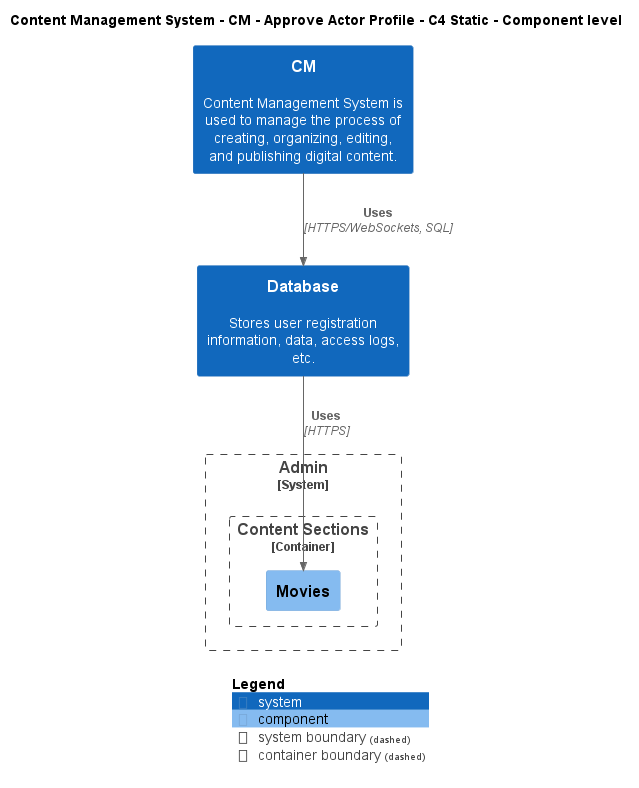

The diagram above was rendered by PlantUML. Its source (embedded in the PNG):
@startuml
!include ..\..\..\..\..\.c4s\C4_Component.puml

AddElementTag("c4interflow:lifecycle:new", $bgColor=green, $fontColor=#ffffff, $borderColor=green, $shadowing="False")
AddElementTag("c4interflow:lifecycle:changed", $bgColor=orange, $fontColor=#ffffff, $borderColor=orange, $shadowing="False")
AddElementTag("c4interflow:lifecycle:removed", $bgColor=red, $fontColor=#ffffff, $borderColor=red, $shadowing="False")

AddRelTag("c4interflow:lifecycle:new", $textColor=green, $lineColor=green)
AddRelTag("c4interflow:lifecycle:changed", $textColor=orange, $lineColor=orange)
AddRelTag("c4interflow:lifecycle:removed", $textColor=red, $lineColor=red)

SHOW_PERSON_PORTRAIT()
LAYOUT_TOP_DOWN()

skinparam linetype polyline

title Content Management System - CM - Approve Actor Profile - C4 Static - Component level

System(ContentManagementSystem.SoftwareSystems.CM, "CM", "Content Management System is used to manage the process of creating, organizing, editing, and publishing digital content.")
System(ContentManagementSystem.SoftwareSystems.Database, "Database", "Stores user registration information, data, access logs, etc.")

System_Boundary(ContentManagementSystem.SoftwareSystems.Admin, "Admin") {
    
Container_Boundary(ContentManagementSystem.SoftwareSystems.Admin.Containers.ContentSections, "Content Sections") {
    Component(ContentManagementSystem.SoftwareSystems.Admin.Containers.ContentSections.Components.Movies, "Movies", "", "")
}
}

Rel(ContentManagementSystem.SoftwareSystems.CM, ContentManagementSystem.SoftwareSystems.Database, "Uses", "HTTPS/WebSockets, SQL", $tags="protocol:https/websockets, sql")
Rel(ContentManagementSystem.SoftwareSystems.Database, ContentManagementSystem.SoftwareSystems.Admin.Containers.ContentSections.Components.Movies, "Uses", "HTTPS", $tags="protocol:https")


SHOW_LEGEND()
@enduml